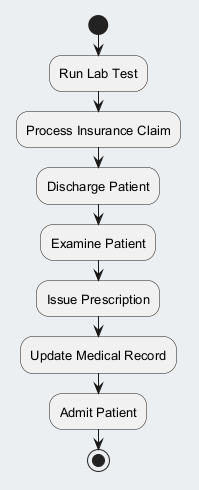

The diagram above was rendered by PlantUML. Its source (embedded in the PNG):
@startuml
skinparam backgroundColor #ECEFF1
skinparam classBackgroundColor #FFFFFF
skinparam classBorderColor #455A64
skinparam defaultFontSize 13
start
:Run Lab Test;
:Process Insurance Claim;
:Discharge Patient;
:Examine Patient;
:Issue Prescription;
:Update Medical Record;
:Admit Patient;
stop
@enduml